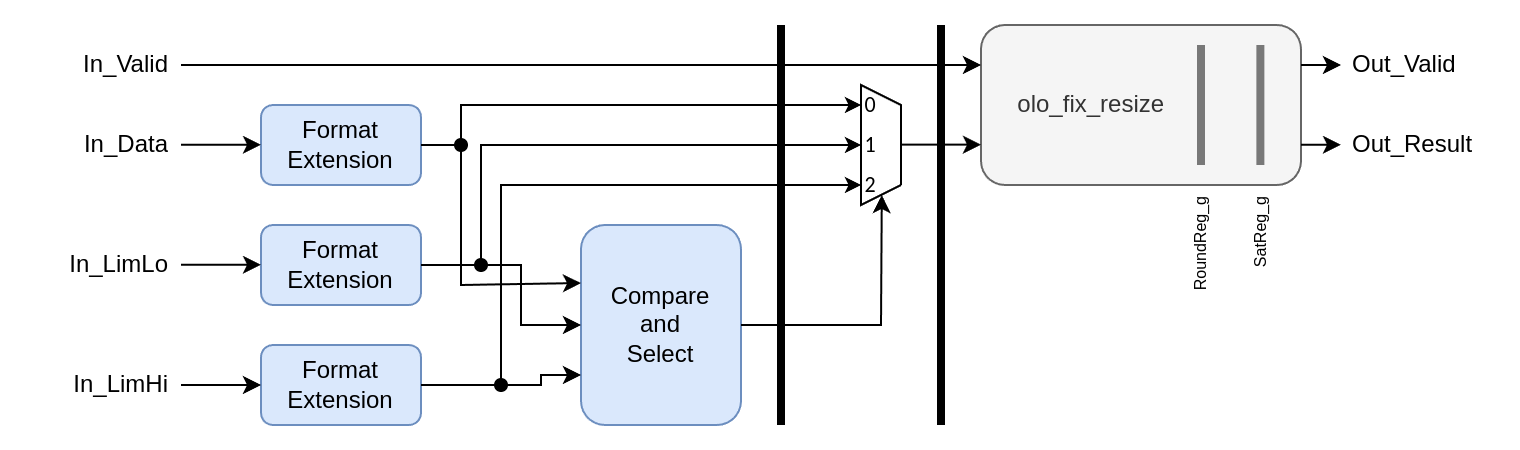

The diagram above was exported from draw.io. Its source (the exported page's mxGraphModel, read from the mxfile embedded in the PNG):
<mxGraphModel dx="1394" dy="992" grid="1" gridSize="10" guides="1" tooltips="1" connect="1" arrows="1" fold="1" page="1" pageScale="1" pageWidth="850" pageHeight="1100" math="0" shadow="0">
  <root>
    <mxCell id="0" />
    <mxCell id="1" parent="0" />
    <mxCell id="2" value="In_Data" style="text;strokeColor=none;fillColor=none;align=right;verticalAlign=middle;spacingLeft=4;spacingRight=4;overflow=hidden;points=[[0,0.5],[1,0.5]];portConstraint=eastwest;rotatable=0;whiteSpace=wrap;html=1;" vertex="1" parent="1">
      <mxGeometry x="120" y="330" width="80" height="20" as="geometry" />
    </mxCell>
    <mxCell id="3" value="In_LimLo" style="text;strokeColor=none;fillColor=none;align=right;verticalAlign=middle;spacingLeft=4;spacingRight=4;overflow=hidden;points=[[0,0.5],[1,0.5]];portConstraint=eastwest;rotatable=0;whiteSpace=wrap;html=1;" vertex="1" parent="1">
      <mxGeometry x="120" y="390" width="80" height="20" as="geometry" />
    </mxCell>
    <mxCell id="4" value="In_LimHi" style="text;strokeColor=none;fillColor=none;align=right;verticalAlign=middle;spacingLeft=4;spacingRight=4;overflow=hidden;points=[[0,0.5],[1,0.5]];portConstraint=eastwest;rotatable=0;whiteSpace=wrap;html=1;" vertex="1" parent="1">
      <mxGeometry x="120" y="450" width="80" height="20" as="geometry" />
    </mxCell>
    <mxCell id="5" value="Format Extension" style="rounded=1;whiteSpace=wrap;html=1;fillColor=#dae8fc;strokeColor=#6c8ebf;" vertex="1" parent="1">
      <mxGeometry x="240" y="320" width="80" height="40" as="geometry" />
    </mxCell>
    <mxCell id="6" value="Format Extension" style="rounded=1;whiteSpace=wrap;html=1;fillColor=#dae8fc;strokeColor=#6c8ebf;" vertex="1" parent="1">
      <mxGeometry x="240" y="380" width="80" height="40" as="geometry" />
    </mxCell>
    <mxCell id="7" value="Format Extension" style="rounded=1;whiteSpace=wrap;html=1;fillColor=#dae8fc;strokeColor=#6c8ebf;" vertex="1" parent="1">
      <mxGeometry x="240" y="440" width="80" height="40" as="geometry" />
    </mxCell>
    <mxCell id="8" value="In_Valid" style="text;strokeColor=none;fillColor=none;align=right;verticalAlign=middle;spacingLeft=4;spacingRight=4;overflow=hidden;points=[[0,0.5],[1,0.5]];portConstraint=eastwest;rotatable=0;whiteSpace=wrap;html=1;" vertex="1" parent="1">
      <mxGeometry x="120" y="290" width="80" height="20" as="geometry" />
    </mxCell>
    <mxCell id="9" value="Compare&lt;div&gt;and&lt;/div&gt;&lt;div&gt;Select&lt;/div&gt;" style="rounded=1;whiteSpace=wrap;html=1;fillColor=#dae8fc;strokeColor=#6c8ebf;" vertex="1" parent="1">
      <mxGeometry x="400" y="380" width="80" height="100" as="geometry" />
    </mxCell>
    <mxCell id="10" value="" style="endArrow=none;html=1;rounded=0;strokeWidth=4;entryX=0;entryY=1;entryDx=0;entryDy=0;" edge="1" parent="1">
      <mxGeometry width="50" height="50" relative="1" as="geometry">
        <mxPoint x="500" y="480" as="sourcePoint" />
        <mxPoint x="500" y="280" as="targetPoint" />
      </mxGeometry>
    </mxCell>
    <mxCell id="11" style="vsdxID=5;fillColor=none;gradientColor=none;strokeColor=none;labelBackgroundColor=none;rounded=0;html=1;whiteSpace=wrap;" vertex="1" parent="1">
      <mxGeometry x="520" y="310" width="40" height="60" as="geometry" />
    </mxCell>
    <mxCell id="12" style="vsdxID=9;fillColor=#ffffff;gradientColor=none;shape=stencil(jZDRCoMwDEW/Jq9SG3B7d+4/BKsN1lZqN7e/X2sYcwri201ybkguYDnpelQgxRS869VMTdCAN5CSrFaeQlSAFWDZOq867x624XqsE5nU4J5pw4t9uRDJI8Wb6ytmiEvnzrghu8L/4a/5BHoAbk/Ii6y4nMd3F0fx+7YlYzis9XybTmxxslh9AA==);strokeColor=#000000;labelBackgroundColor=#ffffff;rounded=0;html=1;whiteSpace=wrap;" vertex="1" parent="11">
      <mxGeometry x="20" width="20" height="60" as="geometry" />
    </mxCell>
    <mxCell id="13" value="&lt;font style=&quot;font-size:11px;font-family:Calibri;color:#000000;direction:ltr;letter-spacing:0px;line-height:120%;opacity:1&quot;&gt;0&lt;br/&gt;&lt;/font&gt;" style="verticalAlign=middle;align=center;vsdxID=10;fillColor=none;gradientColor=none;shape=stencil(nZBLDoAgDERP0z3SIyjew0SURgSD+Lu9kMZoXLhwN9O+tukAlrNpJg1SzDH4QW/URgNYgZTkjA4UkwJUgGXng+6DX1zLfmoymdXo17xh5zmRJ6Q42BWCfc2oJfdAr+Yv+AP9Cb7OJ3H/2JG1HNGz/84klThPVCc=);strokeColor=none;spacingTop=-3;spacingBottom=-3;spacingLeft=-3;spacingRight=-3;labelBackgroundColor=none;rounded=0;html=1;whiteSpace=wrap;" vertex="1" parent="11">
      <mxGeometry x="20" y="5" width="10" height="10" as="geometry" />
    </mxCell>
    <mxCell id="14" value="&lt;font style=&quot;font-size:11px;font-family:Calibri;color:#000000;direction:ltr;letter-spacing:0px;line-height:120%;opacity:1&quot;&gt;1&lt;br/&gt;&lt;/font&gt;" style="verticalAlign=middle;align=center;vsdxID=11;fillColor=none;gradientColor=none;shape=stencil(nZBLDoAgDERP0z3SIyjew0SURgSD+Lu9kMZoXLhwN9O+tukAlrNpJg1SzDH4QW/URgNYgZTkjA4UkwJUgGXng+6DX1zLfmoymdXo17xh5zmRJ6Q42BWCfc2oJfdAr+Yv+AP9Cb7OJ3H/2JG1HNGz/84klThPVCc=);strokeColor=none;spacingTop=-3;spacingBottom=-3;spacingLeft=-3;spacingRight=-3;labelBackgroundColor=none;rounded=0;html=1;whiteSpace=wrap;" vertex="1" parent="11">
      <mxGeometry x="20" y="25" width="10" height="10" as="geometry" />
    </mxCell>
    <mxCell id="15" value="&lt;font style=&quot;font-size:11px;font-family:Calibri;color:#000000;direction:ltr;letter-spacing:0px;line-height:120%;opacity:1&quot;&gt;2&lt;br/&gt;&lt;/font&gt;" style="verticalAlign=middle;align=center;vsdxID=12;fillColor=none;gradientColor=none;shape=stencil(nZBLDoAgDERP0z3SIyjew0SURgSD+Lu9kMZoXLhwN9O+tukAlrNpJg1SzDH4QW/URgNYgZTkjA4UkwJUgGXng+6DX1zLfmoymdXo17xh5zmRJ6Q42BWCfc2oJfdAr+Yv+AP9Cb7OJ3H/2JG1HNGz/84klThPVCc=);strokeColor=none;spacingTop=-3;spacingBottom=-3;spacingLeft=-3;spacingRight=-3;labelBackgroundColor=none;rounded=0;html=1;whiteSpace=wrap;" vertex="1" parent="11">
      <mxGeometry x="20" y="45" width="10" height="10" as="geometry" />
    </mxCell>
    <mxCell id="16" style="vsdxID=6;edgeStyle=none;startArrow=none;endArrow=classic;startSize=5;endSize=5;strokeColor=#000000;spacingTop=0;spacingBottom=0;spacingLeft=0;spacingRight=0;verticalAlign=middle;html=1;labelBackgroundColor=#ffffff;rounded=0;" edge="1" parent="11">
      <mxGeometry relative="1" as="geometry">
        <mxPoint as="offset" />
        <Array as="points" />
        <mxPoint y="10" as="sourcePoint" />
        <mxPoint x="20" y="10" as="targetPoint" />
      </mxGeometry>
    </mxCell>
    <mxCell id="17" style="vsdxID=7;edgeStyle=none;startArrow=none;endArrow=classic;startSize=5;endSize=5;strokeColor=#000000;spacingTop=0;spacingBottom=0;spacingLeft=0;spacingRight=0;verticalAlign=middle;html=1;labelBackgroundColor=#ffffff;rounded=0;" edge="1" parent="11">
      <mxGeometry relative="1" as="geometry">
        <mxPoint as="offset" />
        <Array as="points" />
        <mxPoint y="50" as="sourcePoint" />
        <mxPoint x="20" y="50" as="targetPoint" />
      </mxGeometry>
    </mxCell>
    <mxCell id="18" style="vsdxID=8;edgeStyle=none;startArrow=none;endArrow=classic;startSize=5;endSize=5;strokeColor=#000000;spacingTop=0;spacingBottom=0;spacingLeft=0;spacingRight=0;verticalAlign=middle;html=1;labelBackgroundColor=#ffffff;rounded=0;" edge="1" parent="11">
      <mxGeometry relative="1" as="geometry">
        <mxPoint as="offset" />
        <Array as="points" />
        <mxPoint y="30" as="sourcePoint" />
        <mxPoint x="20" y="30" as="targetPoint" />
      </mxGeometry>
    </mxCell>
    <mxCell id="19" value="" style="endArrow=none;html=1;rounded=0;strokeWidth=4;entryX=0;entryY=1;entryDx=0;entryDy=0;" edge="1" parent="1">
      <mxGeometry width="50" height="50" relative="1" as="geometry">
        <mxPoint x="580" y="480" as="sourcePoint" />
        <mxPoint x="580" y="280" as="targetPoint" />
      </mxGeometry>
    </mxCell>
    <mxCell id="20" value="&amp;nbsp; &amp;nbsp; &amp;nbsp;olo_fix_resize" style="rounded=1;whiteSpace=wrap;html=1;fillColor=#f5f5f5;strokeColor=#666666;fontColor=#333333;align=left;" vertex="1" parent="1">
      <mxGeometry x="600" y="280" width="160" height="80" as="geometry" />
    </mxCell>
    <mxCell id="21" value="" style="endArrow=none;html=1;rounded=0;strokeWidth=4;entryX=0;entryY=1;entryDx=0;entryDy=0;strokeColor=light-dark(#787878, #ededed);" edge="1" parent="1">
      <mxGeometry width="50" height="50" relative="1" as="geometry">
        <mxPoint x="710" y="350" as="sourcePoint" />
        <mxPoint x="710" y="290" as="targetPoint" />
        <Array as="points">
          <mxPoint x="710" y="340" />
        </Array>
      </mxGeometry>
    </mxCell>
    <mxCell id="22" value="" style="endArrow=none;html=1;rounded=0;strokeWidth=4;entryX=0;entryY=1;entryDx=0;entryDy=0;strokeColor=light-dark(#787878, #ededed);" edge="1" parent="1">
      <mxGeometry width="50" height="50" relative="1" as="geometry">
        <mxPoint x="739.66" y="350" as="sourcePoint" />
        <mxPoint x="739.66" y="290" as="targetPoint" />
        <Array as="points">
          <mxPoint x="739.66" y="340" />
        </Array>
      </mxGeometry>
    </mxCell>
    <mxCell id="23" value="" style="endArrow=classic;html=1;rounded=0;exitX=1;exitY=0.5;exitDx=0;exitDy=0;" edge="1" source="4" parent="1">
      <mxGeometry width="50" height="50" relative="1" as="geometry">
        <mxPoint x="190" y="510" as="sourcePoint" />
        <mxPoint x="240" y="460" as="targetPoint" />
      </mxGeometry>
    </mxCell>
    <mxCell id="24" value="" style="endArrow=classic;html=1;rounded=0;exitX=1;exitY=0.5;exitDx=0;exitDy=0;" edge="1" parent="1">
      <mxGeometry width="50" height="50" relative="1" as="geometry">
        <mxPoint x="200" y="399.86" as="sourcePoint" />
        <mxPoint x="240" y="399.86" as="targetPoint" />
      </mxGeometry>
    </mxCell>
    <mxCell id="25" value="" style="endArrow=classic;html=1;rounded=0;exitX=1;exitY=0.5;exitDx=0;exitDy=0;" edge="1" parent="1">
      <mxGeometry width="50" height="50" relative="1" as="geometry">
        <mxPoint x="200" y="339.86" as="sourcePoint" />
        <mxPoint x="240" y="339.86" as="targetPoint" />
      </mxGeometry>
    </mxCell>
    <mxCell id="26" value="" style="endArrow=none;html=1;rounded=0;exitX=1;exitY=0.5;exitDx=0;exitDy=0;" edge="1" source="7" parent="1">
      <mxGeometry width="50" height="50" relative="1" as="geometry">
        <mxPoint x="470" y="410" as="sourcePoint" />
        <mxPoint x="520" y="360" as="targetPoint" />
        <Array as="points">
          <mxPoint x="360" y="460" />
          <mxPoint x="360" y="360" />
        </Array>
      </mxGeometry>
    </mxCell>
    <mxCell id="27" value="" style="endArrow=none;html=1;rounded=0;entryX=0;entryY=0.5;entryDx=0;entryDy=0;" edge="1" target="11" parent="1">
      <mxGeometry width="50" height="50" relative="1" as="geometry">
        <mxPoint x="320" y="400" as="sourcePoint" />
        <mxPoint x="350" y="400" as="targetPoint" />
        <Array as="points">
          <mxPoint x="350" y="400" />
          <mxPoint x="350" y="340" />
        </Array>
      </mxGeometry>
    </mxCell>
    <mxCell id="28" value="" style="endArrow=none;html=1;rounded=0;" edge="1" parent="1">
      <mxGeometry width="50" height="50" relative="1" as="geometry">
        <mxPoint x="320" y="340" as="sourcePoint" />
        <mxPoint x="520" y="320" as="targetPoint" />
        <Array as="points">
          <mxPoint x="340" y="340" />
          <mxPoint x="340" y="320" />
        </Array>
      </mxGeometry>
    </mxCell>
    <mxCell id="29" value="" style="endArrow=classic;html=1;rounded=0;startArrow=oval;startFill=1;entryX=0;entryY=0.75;entryDx=0;entryDy=0;" edge="1" target="9" parent="1">
      <mxGeometry width="50" height="50" relative="1" as="geometry">
        <mxPoint x="360" y="460" as="sourcePoint" />
        <mxPoint x="410" y="410" as="targetPoint" />
        <Array as="points">
          <mxPoint x="380" y="460" />
          <mxPoint x="380" y="455" />
        </Array>
      </mxGeometry>
    </mxCell>
    <mxCell id="30" value="" style="endArrow=classic;html=1;rounded=0;startArrow=oval;startFill=1;entryX=0;entryY=0.5;entryDx=0;entryDy=0;" edge="1" target="9" parent="1">
      <mxGeometry width="50" height="50" relative="1" as="geometry">
        <mxPoint x="350" y="400" as="sourcePoint" />
        <mxPoint x="410" y="465" as="targetPoint" />
        <Array as="points">
          <mxPoint x="370" y="400" />
          <mxPoint x="370" y="430" />
        </Array>
      </mxGeometry>
    </mxCell>
    <mxCell id="31" value="" style="endArrow=classic;html=1;rounded=0;startArrow=oval;startFill=1;entryX=0;entryY=0.29;entryDx=0;entryDy=0;entryPerimeter=0;" edge="1" target="9" parent="1">
      <mxGeometry width="50" height="50" relative="1" as="geometry">
        <mxPoint x="340" y="340" as="sourcePoint" />
        <mxPoint x="380" y="337.5" as="targetPoint" />
        <Array as="points">
          <mxPoint x="340" y="410" />
        </Array>
      </mxGeometry>
    </mxCell>
    <mxCell id="32" value="" style="endArrow=classic;html=1;rounded=0;entryX=0.52;entryY=0.917;entryDx=0;entryDy=0;entryPerimeter=0;exitX=1;exitY=0.5;exitDx=0;exitDy=0;" edge="1" source="9" target="12" parent="1">
      <mxGeometry width="50" height="50" relative="1" as="geometry">
        <mxPoint x="500" y="410" as="sourcePoint" />
        <mxPoint x="550" y="360" as="targetPoint" />
        <Array as="points">
          <mxPoint x="550" y="430" />
        </Array>
      </mxGeometry>
    </mxCell>
    <mxCell id="33" value="" style="endArrow=classic;html=1;rounded=0;" edge="1" parent="1">
      <mxGeometry width="50" height="50" relative="1" as="geometry">
        <mxPoint x="560" y="339.8" as="sourcePoint" />
        <mxPoint x="600" y="339.8" as="targetPoint" />
      </mxGeometry>
    </mxCell>
    <mxCell id="34" value="" style="endArrow=classic;html=1;rounded=0;entryX=0;entryY=0.25;entryDx=0;entryDy=0;" edge="1" target="20" parent="1">
      <mxGeometry width="50" height="50" relative="1" as="geometry">
        <mxPoint x="200" y="300" as="sourcePoint" />
        <mxPoint x="250" y="250" as="targetPoint" />
      </mxGeometry>
    </mxCell>
    <mxCell id="35" value="RoundReg_g" style="text;strokeColor=none;fillColor=none;align=right;verticalAlign=middle;spacingLeft=4;spacingRight=4;overflow=hidden;points=[[0,0.5],[1,0.5]];portConstraint=eastwest;rotatable=0;whiteSpace=wrap;html=1;fontSize=8;horizontal=0;" vertex="1" parent="1">
      <mxGeometry x="700" y="360" width="20" height="60" as="geometry" />
    </mxCell>
    <mxCell id="36" value="SatReg_g" style="text;strokeColor=none;fillColor=none;align=right;verticalAlign=middle;spacingLeft=4;spacingRight=4;overflow=hidden;points=[[0,0.5],[1,0.5]];portConstraint=eastwest;rotatable=0;whiteSpace=wrap;html=1;fontSize=8;horizontal=0;" vertex="1" parent="1">
      <mxGeometry x="730" y="360" width="20" height="60" as="geometry" />
    </mxCell>
    <mxCell id="37" value="" style="endArrow=classic;html=1;rounded=0;" edge="1" parent="1">
      <mxGeometry width="50" height="50" relative="1" as="geometry">
        <mxPoint x="760" y="300" as="sourcePoint" />
        <mxPoint x="780" y="300" as="targetPoint" />
      </mxGeometry>
    </mxCell>
    <mxCell id="38" value="" style="endArrow=classic;html=1;rounded=0;" edge="1" parent="1">
      <mxGeometry width="50" height="50" relative="1" as="geometry">
        <mxPoint x="760" y="339.86" as="sourcePoint" />
        <mxPoint x="780" y="339.86" as="targetPoint" />
      </mxGeometry>
    </mxCell>
    <mxCell id="39" value="Out_Valid" style="text;strokeColor=none;fillColor=none;align=left;verticalAlign=middle;spacingLeft=4;spacingRight=4;overflow=hidden;points=[[0,0.5],[1,0.5]];portConstraint=eastwest;rotatable=0;whiteSpace=wrap;html=1;" vertex="1" parent="1">
      <mxGeometry x="780" y="290" width="80" height="20" as="geometry" />
    </mxCell>
    <mxCell id="40" value="Out_Result" style="text;strokeColor=none;fillColor=none;align=left;verticalAlign=middle;spacingLeft=4;spacingRight=4;overflow=hidden;points=[[0,0.5],[1,0.5]];portConstraint=eastwest;rotatable=0;whiteSpace=wrap;html=1;" vertex="1" parent="1">
      <mxGeometry x="780" y="330" width="80" height="20" as="geometry" />
    </mxCell>
  </root>
</mxGraphModel>